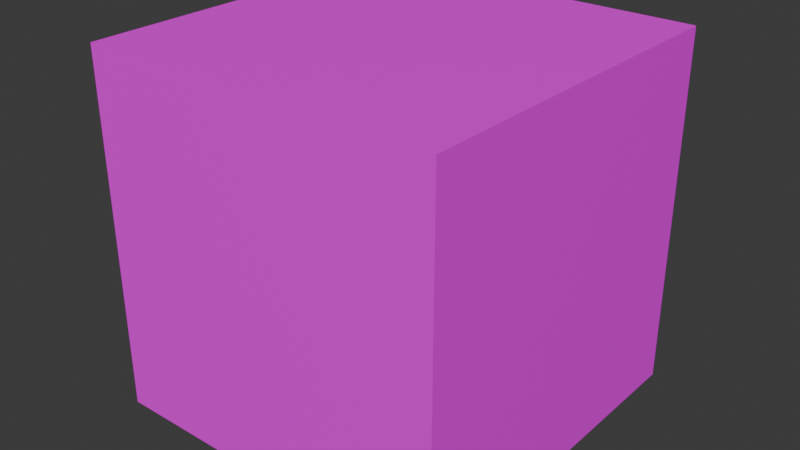 # Source: 2_block_2.blend  (saved by Blender 4.4.32; exported with 4.5.12 LTS)
import bpy
from mathutils import Matrix  # noqa: F401  (used for matrix-valued properties, if any)

bpy.ops.wm.read_factory_settings(use_empty=True)
scene = bpy.context.scene
scene.name = 'Scene'

# ---- collections
col_collection = bpy.data.collections.new('Collection'); scene.collection.children.link(col_collection)

# ---- images (referenced by path relative to the original .blend; pixels are not part of the script)
import os
ASSET_DIR = os.environ.get("B2B_ASSET_DIR", "")  # directory of the original .blend (textures are referenced by path, not embedded)
HERE = os.path.dirname(os.path.abspath(__file__))  # packed textures are extracted next to this script under _unpacked/

def load_image(name, relpath, width, height, colorspace="sRGB"):
    """Load a texture the original file referenced (path relative to the .blend, or extracted next to this script)."""
    p = next((c for c in (os.path.join(HERE, relpath), os.path.join(ASSET_DIR, relpath)) if relpath and os.path.exists(c)), "")
    if p:
        img = bpy.data.images.load(p, check_existing=True)
        img.name = name
    else:  # same state as the original file: an image datablock whose file is absent (Cycles renders it pink)
        img = bpy.data.images.new(name, width, height)
        img.source = "FILE"
        img.filepath = "//" + (relpath or name)
    img.colorspace_settings.name = colorspace
    return img
img_block_2_tex_png = load_image('block_2_tex.png', 'block_2_tex.png', 1024, 1024, 'sRGB')

# ---- materials (node trees are filled in below, after node groups)
mat_material = bpy.data.materials.new('Material')
mat_material.alpha_threshold = 0.0
mat_material.roughness = 0.5
mat_material.line_color = (0.0, 0.0, 0.0, 1.0)

# ---- material node trees
mat_material.use_nodes = True; mat_material.node_tree.nodes.clear()
_N = mat_material.node_tree.nodes; _L = mat_material.node_tree.links
n0 = _N.new('ShaderNodeOutputMaterial'); n0.name = 'Material Output'; n0.location = (300, 300)
n1 = _N.new('ShaderNodeBsdfPrincipled'); n1.name = 'Principled BSDF'; n1.location = (10, 300)
n1.inputs[3].default_value = 1.45
n2 = _N.new('ShaderNodeTexImage'); n2.name = 'Image Texture'; n2.location = (-280, 280)
n2.image = img_block_2_tex_png
_L.new(n1.outputs[0], n0.inputs[0])
_L.new(n2.outputs[0], n1.inputs[0])
n0.is_active_output = True

# ---- world
world_world = bpy.data.worlds.new('World'); scene.world = world_world
world_world.use_nodes = True; world_world.node_tree.nodes.clear()
_N = world_world.node_tree.nodes; _L = world_world.node_tree.links
n0 = _N.new('ShaderNodeOutputWorld'); n0.name = 'World Output'; n0.location = (300, 300)
n1 = _N.new('ShaderNodeBackground'); n1.name = 'Background'; n1.location = (10, 300)
n1.inputs[0].default_value = (0.05088, 0.05088, 0.05088, 1.0)
_L.new(n1.outputs[0], n0.inputs[0])
n0.is_active_output = True
world_world.color = (0.05088, 0.05088, 0.05088)
world_world.sun_shadow_jitter_overblur = 0.0

# ---- meshes
me_cube = bpy.data.meshes.new('Cube')
me_cube.from_pydata([(1.0, 1.0, 1.0), (1.0, 1.0, -1.0), (-1.0, 1.0, 1.0), (-1.0, 1.0, -1.0), (-1.0, -1.0, 1.0), (1.0, -1.0, 1.0), (1.0, -1.0, -1.0), (-1.0, -1.0, -1.0)], [], [(0, 2, 4, 5), (7, 4, 2, 3), (3, 1, 6, 7), (1, 0, 5, 6), (3, 2, 0, 1), (6, 5, 4, 7)])
_uv = me_cube.uv_layers.new(name='UVMap')
_uv.uv.foreach_set('vector', [1.0, 1.0, 0.0, 1.0, 0.0, 0.0, 1.0, 0.0, 1.0, 0.0, 1.0, 1.0, 0.0, 1.0, 0.0, 0.0, 0.0, 0.0, 1.0, 0.0, 1.0, 1.0, 0.0, 1.0, 5.96e-08, 1.0, 1.0, 1.0, 1.0, 0.0, 0.0, 2.98e-08, 0.0, 2.98e-08, 0.0, 1.0, 1.0, 1.0, 1.0, 2.98e-08, 0.0, 0.0, 0.0, 1.0, 1.0, 1.0, 1.0, 0.0])
me_cube.materials.append(mat_material)
me_cube.use_mirror_vertex_groups = False
me_cube.update()

# ---- objects
ob_2_block_2 = bpy.data.objects.new('2_Block_2', me_cube)

# ---- transforms, parenting, visibility, modifiers, constraints
ob_2_block_2.location = (0.0, 0.0, 1.0)
ob_2_block_2.lock_rotations_4d = False
ob_2_block_2.empty_display_type = 'ARROWS'
ob_2_block_2.lineart.crease_threshold = 0.0

# ---- collection membership
col_collection.objects.link(ob_2_block_2)

# ---- scene / render settings (as saved in the file)
scene.frame_start = 1; scene.frame_end = 250; scene.frame_set(1)
scene.render.engine = 'BLENDER_EEVEE_NEXT'
bpy.context.view_layer.update()

# ---- added for rendering (the .blend has no active camera and no usable light): camera, sun
cam_auto = bpy.data.cameras.new('AutoCamera')
cam_auto.lens = 50.0
cam_auto.sensor_width = 36.0
cam_auto.clip_end = 1000.0
ob_auto_camera = bpy.data.objects.new('AutoCamera', cam_auto)
scene.collection.objects.link(ob_auto_camera)
ob_auto_camera.location = (3.20507, -3.84609, 3.56406)
ob_auto_camera.rotation_euler = (1.09748, -7.21219e-08, 0.694738)
scene.camera = ob_auto_camera
light_auto_sun = bpy.data.lights.new('AutoSun', 'SUN')
light_auto_sun.energy = 3.0
light_auto_sun.angle = 0.0523599
ob_auto_sun = bpy.data.objects.new('AutoSun', light_auto_sun)
scene.collection.objects.link(ob_auto_sun)
ob_auto_sun.rotation_euler = (0.872665, 0.174533, 0.523599)
bpy.context.view_layer.update()
